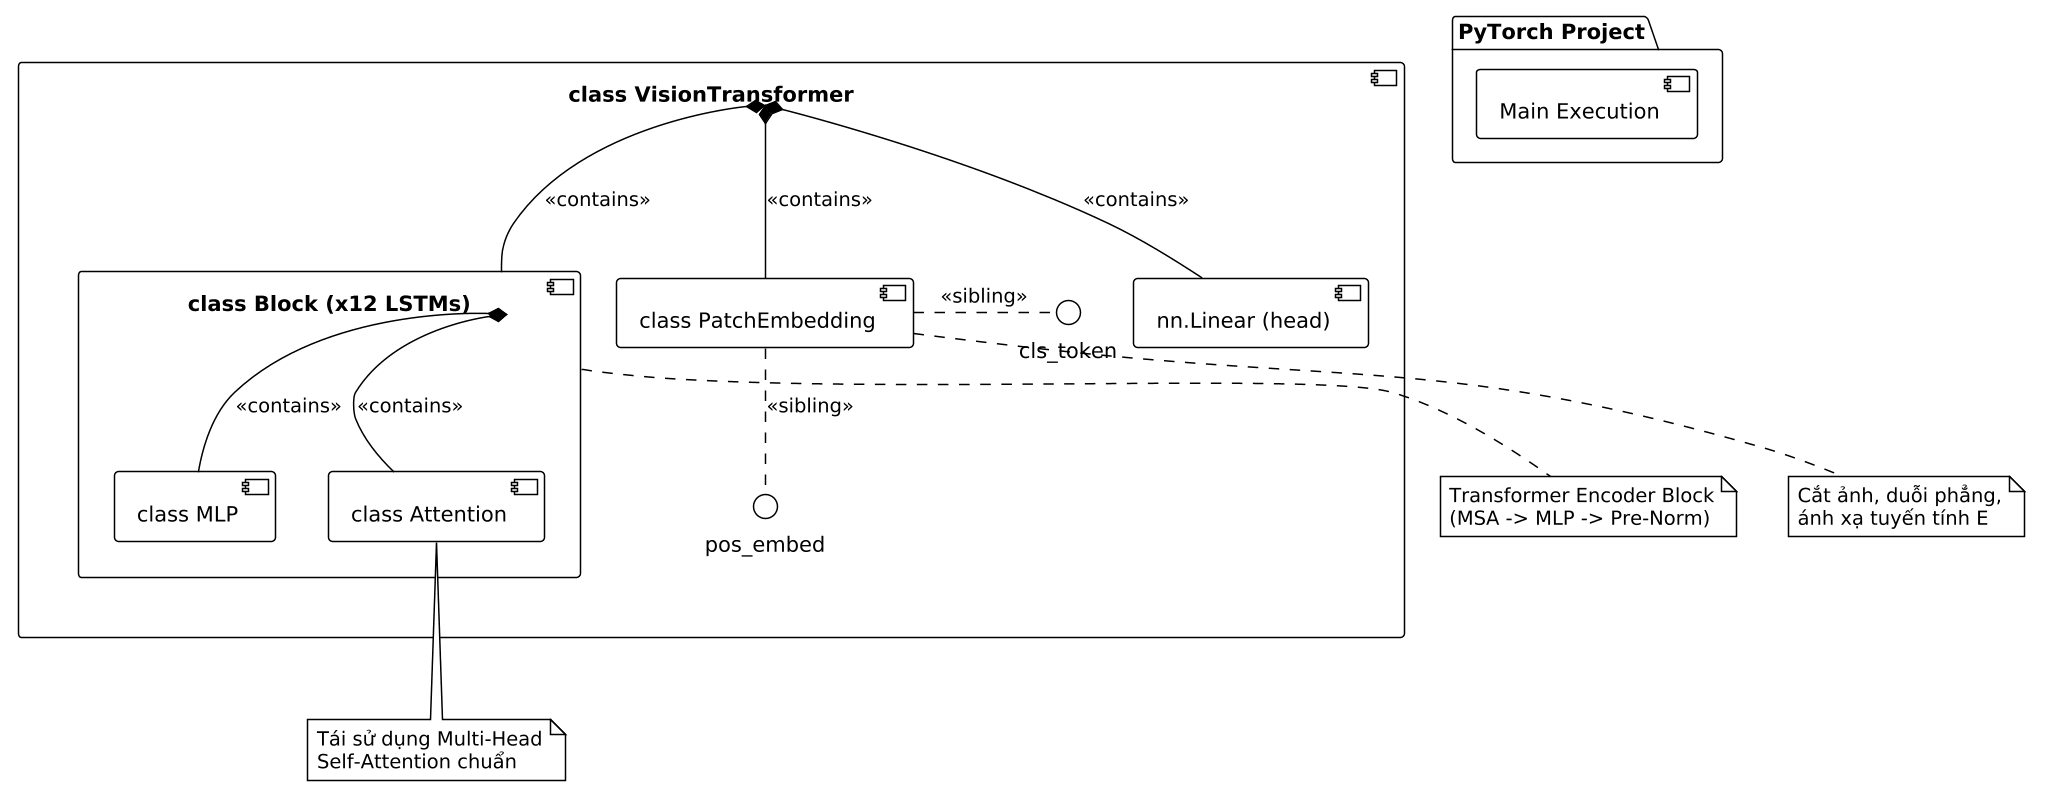

The diagram above was rendered by PlantUML. Its source (embedded in the PNG):
@startuml
!theme plain
skinparam componentStyle uml2
scale 1.5

' Định nghĩa các khối cấu trúc
package "PyTorch Project" {
    component [Main Execution] as main
}

component "class VisionTransformer" as ViT {
    component "class PatchEmbedding" as PE
    component "class Block (x12 LSTMs)" as Trans {
        component "class Attention" as MSA
        component "class MLP" as MLP
    }
    component "nn.Linear (head)" as Head
    
    () "cls_token" as cls
    () "pos_embed" as pos
}

' Các mối quan hệ (Cấu trúc lồng)
ViT *-- PE : <<contains>>
ViT *-- Trans : <<contains>>
ViT *-- Head : <<contains>>
Trans *-- MSA : <<contains>>
Trans *-- MLP : <<contains>>

PE .right. cls : <<sibling>>
PE .down. pos : <<sibling>>

' Ghi chú giải thích cho các bạn viết báo cáo
note bottom of PE : Cắt ảnh, duỗi phẳng,\nánh xạ tuyến tính E
note bottom of MSA : Tái sử dụng Multi-Head\nSelf-Attention chuẩn
note bottom of Trans : Transformer Encoder Block\n(MSA -> MLP -> Pre-Norm)
@enduml